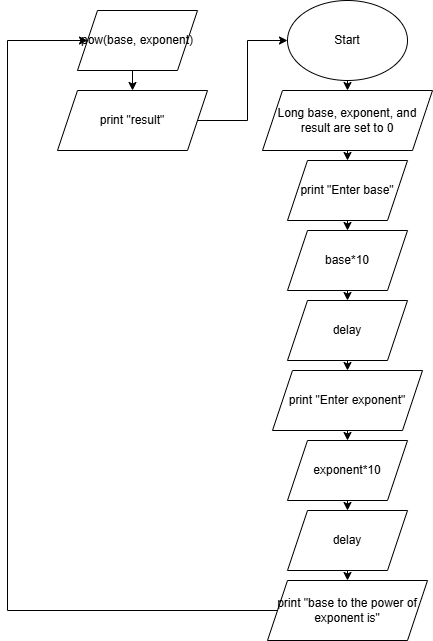

The diagram above was exported from draw.io. Its source (the exported page's mxGraphModel, read from the mxfile embedded in the PNG):
<mxGraphModel dx="1418" dy="794" grid="1" gridSize="10" guides="1" tooltips="1" connect="1" arrows="1" fold="1" page="1" pageScale="1" pageWidth="850" pageHeight="1100" math="0" shadow="0">
  <root>
    <mxCell id="0" />
    <mxCell id="1" parent="0" />
    <mxCell id="ZvjOV8JAuZSSwu-u3RcJ-14" edge="1" parent="1" source="ZvjOV8JAuZSSwu-u3RcJ-1" style="edgeStyle=orthogonalEdgeStyle;rounded=0;orthogonalLoop=1;jettySize=auto;html=1;exitX=0.5;exitY=1;exitDx=0;exitDy=0;entryX=0.5;entryY=0;entryDx=0;entryDy=0;" target="ZvjOV8JAuZSSwu-u3RcJ-2">
      <mxGeometry relative="1" as="geometry" />
    </mxCell>
    <mxCell id="ZvjOV8JAuZSSwu-u3RcJ-1" parent="1" style="ellipse;whiteSpace=wrap;html=1;" value="Start" vertex="1">
      <mxGeometry height="80" width="120" x="330" y="10" as="geometry" />
    </mxCell>
    <mxCell id="ZvjOV8JAuZSSwu-u3RcJ-15" edge="1" parent="1" source="ZvjOV8JAuZSSwu-u3RcJ-2" style="edgeStyle=orthogonalEdgeStyle;rounded=0;orthogonalLoop=1;jettySize=auto;html=1;exitX=0.5;exitY=1;exitDx=0;exitDy=0;entryX=0.5;entryY=0;entryDx=0;entryDy=0;" target="ZvjOV8JAuZSSwu-u3RcJ-3">
      <mxGeometry relative="1" as="geometry" />
    </mxCell>
    <mxCell id="ZvjOV8JAuZSSwu-u3RcJ-2" parent="1" style="shape=parallelogram;perimeter=parallelogramPerimeter;whiteSpace=wrap;html=1;fixedSize=1;" value="Long base, exponent, and result are set to 0" vertex="1">
      <mxGeometry height="60" width="170" x="305" y="100" as="geometry" />
    </mxCell>
    <mxCell id="ZvjOV8JAuZSSwu-u3RcJ-16" edge="1" parent="1" source="ZvjOV8JAuZSSwu-u3RcJ-3" style="edgeStyle=orthogonalEdgeStyle;rounded=0;orthogonalLoop=1;jettySize=auto;html=1;exitX=0.5;exitY=1;exitDx=0;exitDy=0;entryX=0.5;entryY=0;entryDx=0;entryDy=0;" target="ZvjOV8JAuZSSwu-u3RcJ-4">
      <mxGeometry relative="1" as="geometry" />
    </mxCell>
    <mxCell id="ZvjOV8JAuZSSwu-u3RcJ-3" parent="1" style="shape=parallelogram;perimeter=parallelogramPerimeter;whiteSpace=wrap;html=1;fixedSize=1;" value="print &quot;Enter base&quot;" vertex="1">
      <mxGeometry height="60" width="120" x="330" y="170" as="geometry" />
    </mxCell>
    <mxCell id="ZvjOV8JAuZSSwu-u3RcJ-17" edge="1" parent="1" source="ZvjOV8JAuZSSwu-u3RcJ-4" style="edgeStyle=orthogonalEdgeStyle;rounded=0;orthogonalLoop=1;jettySize=auto;html=1;exitX=0.5;exitY=1;exitDx=0;exitDy=0;entryX=0.5;entryY=0;entryDx=0;entryDy=0;" target="ZvjOV8JAuZSSwu-u3RcJ-5">
      <mxGeometry relative="1" as="geometry" />
    </mxCell>
    <mxCell id="ZvjOV8JAuZSSwu-u3RcJ-4" parent="1" style="shape=parallelogram;perimeter=parallelogramPerimeter;whiteSpace=wrap;html=1;fixedSize=1;" value="base*10" vertex="1">
      <mxGeometry height="60" width="120" x="330" y="240" as="geometry" />
    </mxCell>
    <mxCell id="ZvjOV8JAuZSSwu-u3RcJ-18" edge="1" parent="1" source="ZvjOV8JAuZSSwu-u3RcJ-5" style="edgeStyle=orthogonalEdgeStyle;rounded=0;orthogonalLoop=1;jettySize=auto;html=1;exitX=0.5;exitY=1;exitDx=0;exitDy=0;entryX=0.5;entryY=0;entryDx=0;entryDy=0;" target="ZvjOV8JAuZSSwu-u3RcJ-6">
      <mxGeometry relative="1" as="geometry" />
    </mxCell>
    <mxCell id="ZvjOV8JAuZSSwu-u3RcJ-5" parent="1" style="shape=parallelogram;perimeter=parallelogramPerimeter;whiteSpace=wrap;html=1;fixedSize=1;" value="delay" vertex="1">
      <mxGeometry height="60" width="120" x="330" y="310" as="geometry" />
    </mxCell>
    <mxCell id="ZvjOV8JAuZSSwu-u3RcJ-19" edge="1" parent="1" source="ZvjOV8JAuZSSwu-u3RcJ-6" style="edgeStyle=orthogonalEdgeStyle;rounded=0;orthogonalLoop=1;jettySize=auto;html=1;exitX=0.5;exitY=1;exitDx=0;exitDy=0;entryX=0.5;entryY=0;entryDx=0;entryDy=0;" target="ZvjOV8JAuZSSwu-u3RcJ-7">
      <mxGeometry relative="1" as="geometry" />
    </mxCell>
    <mxCell id="ZvjOV8JAuZSSwu-u3RcJ-6" parent="1" style="shape=parallelogram;perimeter=parallelogramPerimeter;whiteSpace=wrap;html=1;fixedSize=1;" value="print &quot;Enter exponent&quot;" vertex="1">
      <mxGeometry height="60" width="150" x="315" y="380" as="geometry" />
    </mxCell>
    <mxCell id="ZvjOV8JAuZSSwu-u3RcJ-20" edge="1" parent="1" source="ZvjOV8JAuZSSwu-u3RcJ-7" style="edgeStyle=orthogonalEdgeStyle;rounded=0;orthogonalLoop=1;jettySize=auto;html=1;exitX=0.5;exitY=1;exitDx=0;exitDy=0;entryX=0.5;entryY=0;entryDx=0;entryDy=0;" target="ZvjOV8JAuZSSwu-u3RcJ-8">
      <mxGeometry relative="1" as="geometry" />
    </mxCell>
    <mxCell id="ZvjOV8JAuZSSwu-u3RcJ-7" parent="1" style="shape=parallelogram;perimeter=parallelogramPerimeter;whiteSpace=wrap;html=1;fixedSize=1;" value="exponent*10" vertex="1">
      <mxGeometry height="60" width="120" x="330" y="450" as="geometry" />
    </mxCell>
    <mxCell id="ZvjOV8JAuZSSwu-u3RcJ-21" edge="1" parent="1" source="ZvjOV8JAuZSSwu-u3RcJ-8" style="edgeStyle=orthogonalEdgeStyle;rounded=0;orthogonalLoop=1;jettySize=auto;html=1;exitX=0.5;exitY=1;exitDx=0;exitDy=0;entryX=0.5;entryY=0;entryDx=0;entryDy=0;" target="ZvjOV8JAuZSSwu-u3RcJ-11">
      <mxGeometry relative="1" as="geometry" />
    </mxCell>
    <mxCell id="ZvjOV8JAuZSSwu-u3RcJ-8" parent="1" style="shape=parallelogram;perimeter=parallelogramPerimeter;whiteSpace=wrap;html=1;fixedSize=1;" value="delay" vertex="1">
      <mxGeometry height="60" width="120" x="330" y="520" as="geometry" />
    </mxCell>
    <mxCell id="ZvjOV8JAuZSSwu-u3RcJ-25" edge="1" parent="1" source="ZvjOV8JAuZSSwu-u3RcJ-11" style="edgeStyle=orthogonalEdgeStyle;rounded=0;orthogonalLoop=1;jettySize=auto;html=1;entryX=0;entryY=0.5;entryDx=0;entryDy=0;" target="ZvjOV8JAuZSSwu-u3RcJ-12">
      <mxGeometry relative="1" as="geometry">
        <Array as="points">
          <mxPoint x="50" y="620" />
          <mxPoint x="50" y="50" />
        </Array>
        <mxPoint x="60" y="40" as="targetPoint" />
      </mxGeometry>
    </mxCell>
    <mxCell id="ZvjOV8JAuZSSwu-u3RcJ-11" parent="1" style="shape=parallelogram;perimeter=parallelogramPerimeter;whiteSpace=wrap;html=1;fixedSize=1;" value="print &quot;base to the power of exponent is&quot;" vertex="1">
      <mxGeometry height="60" width="160" x="310" y="590" as="geometry" />
    </mxCell>
    <mxCell id="ZvjOV8JAuZSSwu-u3RcJ-26" edge="1" parent="1" source="ZvjOV8JAuZSSwu-u3RcJ-12" style="edgeStyle=orthogonalEdgeStyle;rounded=0;orthogonalLoop=1;jettySize=auto;html=1;exitX=0.5;exitY=1;exitDx=0;exitDy=0;entryX=0.5;entryY=0;entryDx=0;entryDy=0;" target="ZvjOV8JAuZSSwu-u3RcJ-13">
      <mxGeometry relative="1" as="geometry" />
    </mxCell>
    <mxCell id="ZvjOV8JAuZSSwu-u3RcJ-12" parent="1" style="shape=parallelogram;perimeter=parallelogramPerimeter;whiteSpace=wrap;html=1;fixedSize=1;" value="pow(base, exponent)" vertex="1">
      <mxGeometry height="60" width="120" x="120" y="20" as="geometry" />
    </mxCell>
    <mxCell id="ZvjOV8JAuZSSwu-u3RcJ-28" edge="1" parent="1" source="ZvjOV8JAuZSSwu-u3RcJ-13" style="edgeStyle=orthogonalEdgeStyle;rounded=0;orthogonalLoop=1;jettySize=auto;html=1;exitX=1;exitY=0.5;exitDx=0;exitDy=0;entryX=0;entryY=0.5;entryDx=0;entryDy=0;" target="ZvjOV8JAuZSSwu-u3RcJ-1">
      <mxGeometry relative="1" as="geometry" />
    </mxCell>
    <mxCell id="ZvjOV8JAuZSSwu-u3RcJ-13" parent="1" style="shape=parallelogram;perimeter=parallelogramPerimeter;whiteSpace=wrap;html=1;fixedSize=1;" value="print &quot;result&quot;" vertex="1">
      <mxGeometry height="60" width="150" x="100" y="100" as="geometry" />
    </mxCell>
  </root>
</mxGraphModel>